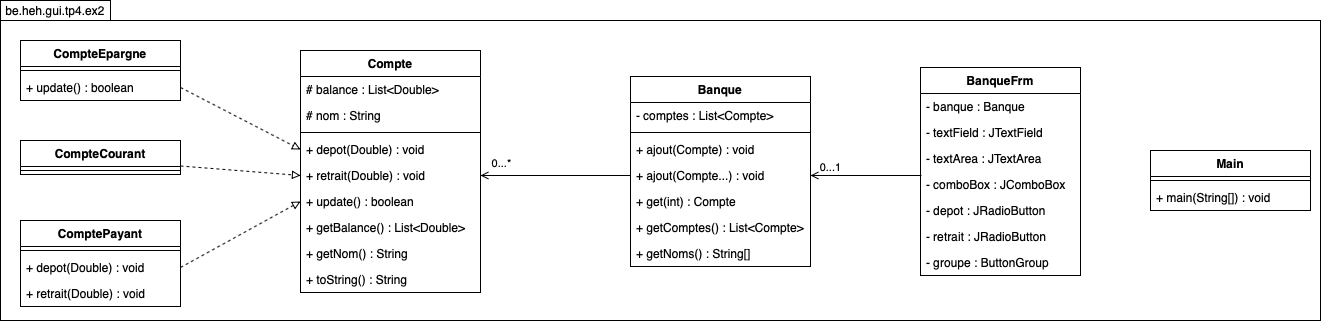

The diagram above was exported from draw.io. Its source (the exported page's mxGraphModel, read from the mxfile embedded in the PNG):
<mxGraphModel dx="1186" dy="734" grid="1" gridSize="10" guides="1" tooltips="1" connect="1" arrows="1" fold="1" page="1" pageScale="1" pageWidth="827" pageHeight="1169" math="0" shadow="0">
  <root>
    <mxCell id="0" />
    <mxCell id="1" parent="0" />
    <mxCell id="v7YizP2X_NrMYifi9kFK-1" value="" style="rounded=0;whiteSpace=wrap;html=1;" vertex="1" parent="1">
      <mxGeometry x="40" y="40" width="1320" height="300" as="geometry" />
    </mxCell>
    <mxCell id="v7YizP2X_NrMYifi9kFK-2" value="Compte" style="swimlane;fontStyle=1;align=center;verticalAlign=top;childLayout=stackLayout;horizontal=1;startSize=26;horizontalStack=0;resizeParent=1;resizeParentMax=0;resizeLast=0;collapsible=1;marginBottom=0;" vertex="1" parent="1">
      <mxGeometry x="340" y="70" width="180" height="242" as="geometry" />
    </mxCell>
    <mxCell id="v7YizP2X_NrMYifi9kFK-3" value="# balance : List&lt;Double&gt;" style="text;strokeColor=none;fillColor=none;align=left;verticalAlign=top;spacingLeft=4;spacingRight=4;overflow=hidden;rotatable=0;points=[[0,0.5],[1,0.5]];portConstraint=eastwest;" vertex="1" parent="v7YizP2X_NrMYifi9kFK-2">
      <mxGeometry y="26" width="180" height="26" as="geometry" />
    </mxCell>
    <mxCell id="v7YizP2X_NrMYifi9kFK-20" value="# nom : String" style="text;strokeColor=none;fillColor=none;align=left;verticalAlign=top;spacingLeft=4;spacingRight=4;overflow=hidden;rotatable=0;points=[[0,0.5],[1,0.5]];portConstraint=eastwest;" vertex="1" parent="v7YizP2X_NrMYifi9kFK-2">
      <mxGeometry y="52" width="180" height="26" as="geometry" />
    </mxCell>
    <mxCell id="v7YizP2X_NrMYifi9kFK-4" value="" style="line;strokeWidth=1;fillColor=none;align=left;verticalAlign=middle;spacingTop=-1;spacingLeft=3;spacingRight=3;rotatable=0;labelPosition=right;points=[];portConstraint=eastwest;" vertex="1" parent="v7YizP2X_NrMYifi9kFK-2">
      <mxGeometry y="78" width="180" height="8" as="geometry" />
    </mxCell>
    <mxCell id="v7YizP2X_NrMYifi9kFK-6" value="+ depot(Double) : void" style="text;strokeColor=none;fillColor=none;align=left;verticalAlign=top;spacingLeft=4;spacingRight=4;overflow=hidden;rotatable=0;points=[[0,0.5],[1,0.5]];portConstraint=eastwest;" vertex="1" parent="v7YizP2X_NrMYifi9kFK-2">
      <mxGeometry y="86" width="180" height="26" as="geometry" />
    </mxCell>
    <mxCell id="v7YizP2X_NrMYifi9kFK-7" value="+ retrait(Double) : void" style="text;strokeColor=none;fillColor=none;align=left;verticalAlign=top;spacingLeft=4;spacingRight=4;overflow=hidden;rotatable=0;points=[[0,0.5],[1,0.5]];portConstraint=eastwest;" vertex="1" parent="v7YizP2X_NrMYifi9kFK-2">
      <mxGeometry y="112" width="180" height="26" as="geometry" />
    </mxCell>
    <mxCell id="v7YizP2X_NrMYifi9kFK-21" value="+ update() : boolean" style="text;strokeColor=none;fillColor=none;align=left;verticalAlign=top;spacingLeft=4;spacingRight=4;overflow=hidden;rotatable=0;points=[[0,0.5],[1,0.5]];portConstraint=eastwest;" vertex="1" parent="v7YizP2X_NrMYifi9kFK-2">
      <mxGeometry y="138" width="180" height="26" as="geometry" />
    </mxCell>
    <mxCell id="v7YizP2X_NrMYifi9kFK-22" value="+ getBalance() : List&lt;Double&gt;" style="text;strokeColor=none;fillColor=none;align=left;verticalAlign=top;spacingLeft=4;spacingRight=4;overflow=hidden;rotatable=0;points=[[0,0.5],[1,0.5]];portConstraint=eastwest;" vertex="1" parent="v7YizP2X_NrMYifi9kFK-2">
      <mxGeometry y="164" width="180" height="26" as="geometry" />
    </mxCell>
    <mxCell id="v7YizP2X_NrMYifi9kFK-23" value="+ getNom() : String" style="text;strokeColor=none;fillColor=none;align=left;verticalAlign=top;spacingLeft=4;spacingRight=4;overflow=hidden;rotatable=0;points=[[0,0.5],[1,0.5]];portConstraint=eastwest;" vertex="1" parent="v7YizP2X_NrMYifi9kFK-2">
      <mxGeometry y="190" width="180" height="26" as="geometry" />
    </mxCell>
    <mxCell id="v7YizP2X_NrMYifi9kFK-24" value="+ toString() : String" style="text;strokeColor=none;fillColor=none;align=left;verticalAlign=top;spacingLeft=4;spacingRight=4;overflow=hidden;rotatable=0;points=[[0,0.5],[1,0.5]];portConstraint=eastwest;" vertex="1" parent="v7YizP2X_NrMYifi9kFK-2">
      <mxGeometry y="216" width="180" height="26" as="geometry" />
    </mxCell>
    <mxCell id="v7YizP2X_NrMYifi9kFK-8" value="BanqueFrm" style="swimlane;fontStyle=1;align=center;verticalAlign=top;childLayout=stackLayout;horizontal=1;startSize=26;horizontalStack=0;resizeParent=1;resizeParentMax=0;resizeLast=0;collapsible=1;marginBottom=0;" vertex="1" parent="1">
      <mxGeometry x="960" y="87" width="160" height="208" as="geometry" />
    </mxCell>
    <mxCell id="v7YizP2X_NrMYifi9kFK-9" value="- banque : Banque" style="text;strokeColor=none;fillColor=none;align=left;verticalAlign=top;spacingLeft=4;spacingRight=4;overflow=hidden;rotatable=0;points=[[0,0.5],[1,0.5]];portConstraint=eastwest;" vertex="1" parent="v7YizP2X_NrMYifi9kFK-8">
      <mxGeometry y="26" width="160" height="26" as="geometry" />
    </mxCell>
    <mxCell id="v7YizP2X_NrMYifi9kFK-12" value="- textField : JTextField" style="text;strokeColor=none;fillColor=none;align=left;verticalAlign=top;spacingLeft=4;spacingRight=4;overflow=hidden;rotatable=0;points=[[0,0.5],[1,0.5]];portConstraint=eastwest;" vertex="1" parent="v7YizP2X_NrMYifi9kFK-8">
      <mxGeometry y="52" width="160" height="26" as="geometry" />
    </mxCell>
    <mxCell id="v7YizP2X_NrMYifi9kFK-13" value="- textArea : JTextArea" style="text;strokeColor=none;fillColor=none;align=left;verticalAlign=top;spacingLeft=4;spacingRight=4;overflow=hidden;rotatable=0;points=[[0,0.5],[1,0.5]];portConstraint=eastwest;" vertex="1" parent="v7YizP2X_NrMYifi9kFK-8">
      <mxGeometry y="78" width="160" height="26" as="geometry" />
    </mxCell>
    <mxCell id="v7YizP2X_NrMYifi9kFK-14" value="- comboBox : JComboBox" style="text;strokeColor=none;fillColor=none;align=left;verticalAlign=top;spacingLeft=4;spacingRight=4;overflow=hidden;rotatable=0;points=[[0,0.5],[1,0.5]];portConstraint=eastwest;" vertex="1" parent="v7YizP2X_NrMYifi9kFK-8">
      <mxGeometry y="104" width="160" height="26" as="geometry" />
    </mxCell>
    <mxCell id="v7YizP2X_NrMYifi9kFK-15" value="- depot : JRadioButton" style="text;strokeColor=none;fillColor=none;align=left;verticalAlign=top;spacingLeft=4;spacingRight=4;overflow=hidden;rotatable=0;points=[[0,0.5],[1,0.5]];portConstraint=eastwest;" vertex="1" parent="v7YizP2X_NrMYifi9kFK-8">
      <mxGeometry y="130" width="160" height="26" as="geometry" />
    </mxCell>
    <mxCell id="v7YizP2X_NrMYifi9kFK-16" value="- retrait : JRadioButton" style="text;strokeColor=none;fillColor=none;align=left;verticalAlign=top;spacingLeft=4;spacingRight=4;overflow=hidden;rotatable=0;points=[[0,0.5],[1,0.5]];portConstraint=eastwest;" vertex="1" parent="v7YizP2X_NrMYifi9kFK-8">
      <mxGeometry y="156" width="160" height="26" as="geometry" />
    </mxCell>
    <mxCell id="v7YizP2X_NrMYifi9kFK-25" value="- groupe : ButtonGroup" style="text;strokeColor=none;fillColor=none;align=left;verticalAlign=top;spacingLeft=4;spacingRight=4;overflow=hidden;rotatable=0;points=[[0,0.5],[1,0.5]];portConstraint=eastwest;" vertex="1" parent="v7YizP2X_NrMYifi9kFK-8">
      <mxGeometry y="182" width="160" height="26" as="geometry" />
    </mxCell>
    <mxCell id="v7YizP2X_NrMYifi9kFK-19" value="be.heh.gui.tp4.ex2" style="text;html=1;align=center;verticalAlign=middle;whiteSpace=wrap;rounded=0;fillColor=#ffffff;strokeColor=#000000;" vertex="1" parent="1">
      <mxGeometry x="40" y="20" width="110" height="20" as="geometry" />
    </mxCell>
    <mxCell id="v7YizP2X_NrMYifi9kFK-26" value="Banque" style="swimlane;fontStyle=1;align=center;verticalAlign=top;childLayout=stackLayout;horizontal=1;startSize=26;horizontalStack=0;resizeParent=1;resizeParentMax=0;resizeLast=0;collapsible=1;marginBottom=0;strokeColor=#000000;fillColor=#ffffff;" vertex="1" parent="1">
      <mxGeometry x="670" y="96" width="180" height="190" as="geometry" />
    </mxCell>
    <mxCell id="v7YizP2X_NrMYifi9kFK-27" value="- comptes : List&lt;Compte&gt;" style="text;strokeColor=none;fillColor=none;align=left;verticalAlign=top;spacingLeft=4;spacingRight=4;overflow=hidden;rotatable=0;points=[[0,0.5],[1,0.5]];portConstraint=eastwest;" vertex="1" parent="v7YizP2X_NrMYifi9kFK-26">
      <mxGeometry y="26" width="180" height="26" as="geometry" />
    </mxCell>
    <mxCell id="v7YizP2X_NrMYifi9kFK-28" value="" style="line;strokeWidth=1;fillColor=none;align=left;verticalAlign=middle;spacingTop=-1;spacingLeft=3;spacingRight=3;rotatable=0;labelPosition=right;points=[];portConstraint=eastwest;" vertex="1" parent="v7YizP2X_NrMYifi9kFK-26">
      <mxGeometry y="52" width="180" height="8" as="geometry" />
    </mxCell>
    <mxCell id="v7YizP2X_NrMYifi9kFK-29" value="+ ajout(Compte) : void" style="text;strokeColor=none;fillColor=none;align=left;verticalAlign=top;spacingLeft=4;spacingRight=4;overflow=hidden;rotatable=0;points=[[0,0.5],[1,0.5]];portConstraint=eastwest;" vertex="1" parent="v7YizP2X_NrMYifi9kFK-26">
      <mxGeometry y="60" width="180" height="26" as="geometry" />
    </mxCell>
    <mxCell id="v7YizP2X_NrMYifi9kFK-30" value="+ ajout(Compte...) : void" style="text;strokeColor=none;fillColor=none;align=left;verticalAlign=top;spacingLeft=4;spacingRight=4;overflow=hidden;rotatable=0;points=[[0,0.5],[1,0.5]];portConstraint=eastwest;" vertex="1" parent="v7YizP2X_NrMYifi9kFK-26">
      <mxGeometry y="86" width="180" height="26" as="geometry" />
    </mxCell>
    <mxCell id="v7YizP2X_NrMYifi9kFK-31" value="+ get(int) : Compte" style="text;strokeColor=none;fillColor=none;align=left;verticalAlign=top;spacingLeft=4;spacingRight=4;overflow=hidden;rotatable=0;points=[[0,0.5],[1,0.5]];portConstraint=eastwest;" vertex="1" parent="v7YizP2X_NrMYifi9kFK-26">
      <mxGeometry y="112" width="180" height="26" as="geometry" />
    </mxCell>
    <mxCell id="v7YizP2X_NrMYifi9kFK-32" value="+ getComptes() : List&lt;Compte&gt;" style="text;strokeColor=none;fillColor=none;align=left;verticalAlign=top;spacingLeft=4;spacingRight=4;overflow=hidden;rotatable=0;points=[[0,0.5],[1,0.5]];portConstraint=eastwest;" vertex="1" parent="v7YizP2X_NrMYifi9kFK-26">
      <mxGeometry y="138" width="180" height="26" as="geometry" />
    </mxCell>
    <mxCell id="v7YizP2X_NrMYifi9kFK-33" value="+ getNoms() : String[]" style="text;strokeColor=none;fillColor=none;align=left;verticalAlign=top;spacingLeft=4;spacingRight=4;overflow=hidden;rotatable=0;points=[[0,0.5],[1,0.5]];portConstraint=eastwest;" vertex="1" parent="v7YizP2X_NrMYifi9kFK-26">
      <mxGeometry y="164" width="180" height="26" as="geometry" />
    </mxCell>
    <mxCell id="v7YizP2X_NrMYifi9kFK-34" value="CompteEpargne" style="swimlane;fontStyle=1;align=center;verticalAlign=top;childLayout=stackLayout;horizontal=1;startSize=26;horizontalStack=0;resizeParent=1;resizeParentMax=0;resizeLast=0;collapsible=1;marginBottom=0;strokeColor=#000000;fillColor=#ffffff;" vertex="1" parent="1">
      <mxGeometry x="60" y="60" width="160" height="60" as="geometry" />
    </mxCell>
    <mxCell id="v7YizP2X_NrMYifi9kFK-36" value="" style="line;strokeWidth=1;fillColor=none;align=left;verticalAlign=middle;spacingTop=-1;spacingLeft=3;spacingRight=3;rotatable=0;labelPosition=right;points=[];portConstraint=eastwest;" vertex="1" parent="v7YizP2X_NrMYifi9kFK-34">
      <mxGeometry y="26" width="160" height="8" as="geometry" />
    </mxCell>
    <mxCell id="v7YizP2X_NrMYifi9kFK-37" value="+ update() : boolean" style="text;strokeColor=none;fillColor=none;align=left;verticalAlign=top;spacingLeft=4;spacingRight=4;overflow=hidden;rotatable=0;points=[[0,0.5],[1,0.5]];portConstraint=eastwest;" vertex="1" parent="v7YizP2X_NrMYifi9kFK-34">
      <mxGeometry y="34" width="160" height="26" as="geometry" />
    </mxCell>
    <mxCell id="v7YizP2X_NrMYifi9kFK-38" value="CompteCourant" style="swimlane;fontStyle=1;align=center;verticalAlign=top;childLayout=stackLayout;horizontal=1;startSize=26;horizontalStack=0;resizeParent=1;resizeParentMax=0;resizeLast=0;collapsible=1;marginBottom=0;strokeColor=#000000;fillColor=#ffffff;" vertex="1" parent="1">
      <mxGeometry x="60" y="160" width="160" height="34" as="geometry" />
    </mxCell>
    <mxCell id="v7YizP2X_NrMYifi9kFK-40" value="" style="line;strokeWidth=1;fillColor=none;align=left;verticalAlign=middle;spacingTop=-1;spacingLeft=3;spacingRight=3;rotatable=0;labelPosition=right;points=[];portConstraint=eastwest;" vertex="1" parent="v7YizP2X_NrMYifi9kFK-38">
      <mxGeometry y="26" width="160" height="8" as="geometry" />
    </mxCell>
    <mxCell id="v7YizP2X_NrMYifi9kFK-42" value="ComptePayant" style="swimlane;fontStyle=1;align=center;verticalAlign=top;childLayout=stackLayout;horizontal=1;startSize=26;horizontalStack=0;resizeParent=1;resizeParentMax=0;resizeLast=0;collapsible=1;marginBottom=0;strokeColor=#000000;fillColor=#ffffff;" vertex="1" parent="1">
      <mxGeometry x="60" y="240" width="160" height="86" as="geometry" />
    </mxCell>
    <mxCell id="v7YizP2X_NrMYifi9kFK-44" value="" style="line;strokeWidth=1;fillColor=none;align=left;verticalAlign=middle;spacingTop=-1;spacingLeft=3;spacingRight=3;rotatable=0;labelPosition=right;points=[];portConstraint=eastwest;" vertex="1" parent="v7YizP2X_NrMYifi9kFK-42">
      <mxGeometry y="26" width="160" height="8" as="geometry" />
    </mxCell>
    <mxCell id="v7YizP2X_NrMYifi9kFK-45" value="+ depot(Double) : void" style="text;strokeColor=none;fillColor=none;align=left;verticalAlign=top;spacingLeft=4;spacingRight=4;overflow=hidden;rotatable=0;points=[[0,0.5],[1,0.5]];portConstraint=eastwest;" vertex="1" parent="v7YizP2X_NrMYifi9kFK-42">
      <mxGeometry y="34" width="160" height="26" as="geometry" />
    </mxCell>
    <mxCell id="v7YizP2X_NrMYifi9kFK-46" value="+ retrait(Double) : void" style="text;strokeColor=none;fillColor=none;align=left;verticalAlign=top;spacingLeft=4;spacingRight=4;overflow=hidden;rotatable=0;points=[[0,0.5],[1,0.5]];portConstraint=eastwest;" vertex="1" parent="v7YizP2X_NrMYifi9kFK-42">
      <mxGeometry y="60" width="160" height="26" as="geometry" />
    </mxCell>
    <mxCell id="v7YizP2X_NrMYifi9kFK-47" value="Main" style="swimlane;fontStyle=1;align=center;verticalAlign=top;childLayout=stackLayout;horizontal=1;startSize=26;horizontalStack=0;resizeParent=1;resizeParentMax=0;resizeLast=0;collapsible=1;marginBottom=0;strokeColor=#000000;fillColor=#ffffff;" vertex="1" parent="1">
      <mxGeometry x="1190" y="170" width="160" height="60" as="geometry" />
    </mxCell>
    <mxCell id="v7YizP2X_NrMYifi9kFK-49" value="" style="line;strokeWidth=1;fillColor=none;align=left;verticalAlign=middle;spacingTop=-1;spacingLeft=3;spacingRight=3;rotatable=0;labelPosition=right;points=[];portConstraint=eastwest;" vertex="1" parent="v7YizP2X_NrMYifi9kFK-47">
      <mxGeometry y="26" width="160" height="8" as="geometry" />
    </mxCell>
    <mxCell id="v7YizP2X_NrMYifi9kFK-50" value="+ main(String[]) : void" style="text;strokeColor=none;fillColor=none;align=left;verticalAlign=top;spacingLeft=4;spacingRight=4;overflow=hidden;rotatable=0;points=[[0,0.5],[1,0.5]];portConstraint=eastwest;" vertex="1" parent="v7YizP2X_NrMYifi9kFK-47">
      <mxGeometry y="34" width="160" height="26" as="geometry" />
    </mxCell>
    <mxCell id="v7YizP2X_NrMYifi9kFK-51" value="" style="endArrow=block;html=1;exitX=1;exitY=0.5;exitDx=0;exitDy=0;entryX=0;entryY=0.5;entryDx=0;entryDy=0;endFill=0;dashed=1;" edge="1" parent="1" source="v7YizP2X_NrMYifi9kFK-37" target="v7YizP2X_NrMYifi9kFK-6">
      <mxGeometry width="50" height="50" relative="1" as="geometry">
        <mxPoint x="380" y="390" as="sourcePoint" />
        <mxPoint x="430" y="340" as="targetPoint" />
      </mxGeometry>
    </mxCell>
    <mxCell id="v7YizP2X_NrMYifi9kFK-52" value="" style="endArrow=block;html=1;exitX=1;exitY=0.75;exitDx=0;exitDy=0;entryX=0;entryY=0.5;entryDx=0;entryDy=0;endFill=0;dashed=1;" edge="1" parent="1" source="v7YizP2X_NrMYifi9kFK-38" target="v7YizP2X_NrMYifi9kFK-7">
      <mxGeometry width="50" height="50" relative="1" as="geometry">
        <mxPoint x="230" y="117" as="sourcePoint" />
        <mxPoint x="350" y="179" as="targetPoint" />
      </mxGeometry>
    </mxCell>
    <mxCell id="v7YizP2X_NrMYifi9kFK-53" value="" style="endArrow=block;html=1;exitX=1;exitY=0.5;exitDx=0;exitDy=0;entryX=0;entryY=0.5;entryDx=0;entryDy=0;endFill=0;dashed=1;" edge="1" parent="1" source="v7YizP2X_NrMYifi9kFK-45" target="v7YizP2X_NrMYifi9kFK-21">
      <mxGeometry width="50" height="50" relative="1" as="geometry">
        <mxPoint x="240" y="127" as="sourcePoint" />
        <mxPoint x="360" y="189" as="targetPoint" />
      </mxGeometry>
    </mxCell>
    <mxCell id="v7YizP2X_NrMYifi9kFK-54" value="" style="endArrow=open;html=1;entryX=1;entryY=0.5;entryDx=0;entryDy=0;exitX=0;exitY=0.5;exitDx=0;exitDy=0;endFill=0;" edge="1" parent="1" source="v7YizP2X_NrMYifi9kFK-30" target="v7YizP2X_NrMYifi9kFK-7">
      <mxGeometry width="50" height="50" relative="1" as="geometry">
        <mxPoint x="570" y="320" as="sourcePoint" />
        <mxPoint x="620" y="270" as="targetPoint" />
      </mxGeometry>
    </mxCell>
    <mxCell id="v7YizP2X_NrMYifi9kFK-55" value="0...*" style="edgeLabel;html=1;align=center;verticalAlign=middle;resizable=0;points=[];" vertex="1" connectable="0" parent="v7YizP2X_NrMYifi9kFK-54">
      <mxGeometry x="0.8615" y="3" relative="1" as="geometry">
        <mxPoint x="10" y="-16" as="offset" />
      </mxGeometry>
    </mxCell>
    <mxCell id="v7YizP2X_NrMYifi9kFK-56" value="" style="endArrow=open;html=1;entryX=1;entryY=0.5;entryDx=0;entryDy=0;exitX=0.006;exitY=0.154;exitDx=0;exitDy=0;exitPerimeter=0;endFill=0;" edge="1" parent="1" source="v7YizP2X_NrMYifi9kFK-14" target="v7YizP2X_NrMYifi9kFK-30">
      <mxGeometry width="50" height="50" relative="1" as="geometry">
        <mxPoint x="830" y="320" as="sourcePoint" />
        <mxPoint x="880" y="270" as="targetPoint" />
      </mxGeometry>
    </mxCell>
    <mxCell id="v7YizP2X_NrMYifi9kFK-57" value="0...1" style="edgeLabel;html=1;align=center;verticalAlign=middle;resizable=0;points=[];" vertex="1" connectable="0" parent="v7YizP2X_NrMYifi9kFK-56">
      <mxGeometry x="0.6936" y="-2" relative="1" as="geometry">
        <mxPoint x="3" y="-7" as="offset" />
      </mxGeometry>
    </mxCell>
  </root>
</mxGraphModel>